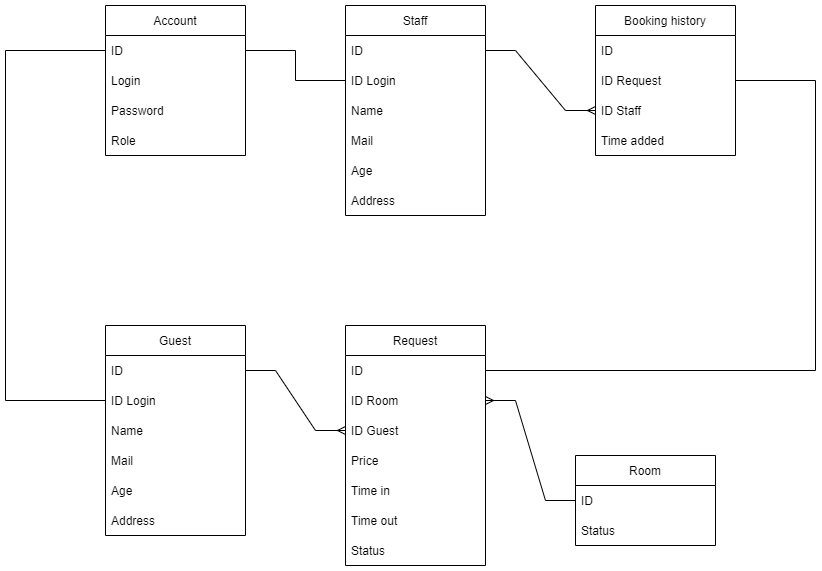

The diagram above was exported from draw.io. Its source (the exported page's mxGraphModel, read from the mxfile embedded in the PNG):
<mxGraphModel dx="1485" dy="857" grid="1" gridSize="10" guides="1" tooltips="1" connect="1" arrows="1" fold="1" page="1" pageScale="1" pageWidth="1169" pageHeight="1654" math="0" shadow="0">
  <root>
    <mxCell id="0" />
    <mxCell id="1" parent="0" />
    <mxCell id="RoYFgo3Zz5bapfH3iYMR-1" value="Account" style="swimlane;fontStyle=0;childLayout=stackLayout;horizontal=1;startSize=30;horizontalStack=0;resizeParent=1;resizeParentMax=0;resizeLast=0;collapsible=1;marginBottom=0;" vertex="1" parent="1">
      <mxGeometry x="160" y="200" width="140" height="150" as="geometry">
        <mxRectangle x="190" y="200" width="80" height="30" as="alternateBounds" />
      </mxGeometry>
    </mxCell>
    <mxCell id="RoYFgo3Zz5bapfH3iYMR-2" value="ID" style="text;strokeColor=none;fillColor=none;align=left;verticalAlign=middle;spacingLeft=4;spacingRight=4;overflow=hidden;points=[[0,0.5],[1,0.5]];portConstraint=eastwest;rotatable=0;" vertex="1" parent="RoYFgo3Zz5bapfH3iYMR-1">
      <mxGeometry y="30" width="140" height="30" as="geometry" />
    </mxCell>
    <mxCell id="RoYFgo3Zz5bapfH3iYMR-3" value="Login" style="text;strokeColor=none;fillColor=none;align=left;verticalAlign=middle;spacingLeft=4;spacingRight=4;overflow=hidden;points=[[0,0.5],[1,0.5]];portConstraint=eastwest;rotatable=0;" vertex="1" parent="RoYFgo3Zz5bapfH3iYMR-1">
      <mxGeometry y="60" width="140" height="30" as="geometry" />
    </mxCell>
    <mxCell id="RoYFgo3Zz5bapfH3iYMR-4" value="Password" style="text;strokeColor=none;fillColor=none;align=left;verticalAlign=middle;spacingLeft=4;spacingRight=4;overflow=hidden;points=[[0,0.5],[1,0.5]];portConstraint=eastwest;rotatable=0;" vertex="1" parent="RoYFgo3Zz5bapfH3iYMR-1">
      <mxGeometry y="90" width="140" height="30" as="geometry" />
    </mxCell>
    <mxCell id="RoYFgo3Zz5bapfH3iYMR-7" value="Role" style="text;strokeColor=none;fillColor=none;align=left;verticalAlign=middle;spacingLeft=4;spacingRight=4;overflow=hidden;points=[[0,0.5],[1,0.5]];portConstraint=eastwest;rotatable=0;" vertex="1" parent="RoYFgo3Zz5bapfH3iYMR-1">
      <mxGeometry y="120" width="140" height="30" as="geometry" />
    </mxCell>
    <mxCell id="RoYFgo3Zz5bapfH3iYMR-8" value="Staff" style="swimlane;fontStyle=0;childLayout=stackLayout;horizontal=1;startSize=30;horizontalStack=0;resizeParent=1;resizeParentMax=0;resizeLast=0;collapsible=1;marginBottom=0;" vertex="1" parent="1">
      <mxGeometry x="400" y="200" width="140" height="210" as="geometry" />
    </mxCell>
    <mxCell id="RoYFgo3Zz5bapfH3iYMR-9" value="ID" style="text;strokeColor=none;fillColor=none;align=left;verticalAlign=middle;spacingLeft=4;spacingRight=4;overflow=hidden;points=[[0,0.5],[1,0.5]];portConstraint=eastwest;rotatable=0;" vertex="1" parent="RoYFgo3Zz5bapfH3iYMR-8">
      <mxGeometry y="30" width="140" height="30" as="geometry" />
    </mxCell>
    <mxCell id="RoYFgo3Zz5bapfH3iYMR-10" value="ID Login" style="text;strokeColor=none;fillColor=none;align=left;verticalAlign=middle;spacingLeft=4;spacingRight=4;overflow=hidden;points=[[0,0.5],[1,0.5]];portConstraint=eastwest;rotatable=0;" vertex="1" parent="RoYFgo3Zz5bapfH3iYMR-8">
      <mxGeometry y="60" width="140" height="30" as="geometry" />
    </mxCell>
    <mxCell id="RoYFgo3Zz5bapfH3iYMR-11" value="Name" style="text;strokeColor=none;fillColor=none;align=left;verticalAlign=middle;spacingLeft=4;spacingRight=4;overflow=hidden;points=[[0,0.5],[1,0.5]];portConstraint=eastwest;rotatable=0;" vertex="1" parent="RoYFgo3Zz5bapfH3iYMR-8">
      <mxGeometry y="90" width="140" height="30" as="geometry" />
    </mxCell>
    <mxCell id="RoYFgo3Zz5bapfH3iYMR-12" value="Mail" style="text;strokeColor=none;fillColor=none;align=left;verticalAlign=middle;spacingLeft=4;spacingRight=4;overflow=hidden;points=[[0,0.5],[1,0.5]];portConstraint=eastwest;rotatable=0;" vertex="1" parent="RoYFgo3Zz5bapfH3iYMR-8">
      <mxGeometry y="120" width="140" height="30" as="geometry" />
    </mxCell>
    <mxCell id="RoYFgo3Zz5bapfH3iYMR-13" value="Age" style="text;strokeColor=none;fillColor=none;align=left;verticalAlign=middle;spacingLeft=4;spacingRight=4;overflow=hidden;points=[[0,0.5],[1,0.5]];portConstraint=eastwest;rotatable=0;" vertex="1" parent="RoYFgo3Zz5bapfH3iYMR-8">
      <mxGeometry y="150" width="140" height="30" as="geometry" />
    </mxCell>
    <mxCell id="RoYFgo3Zz5bapfH3iYMR-14" value="Address" style="text;strokeColor=none;fillColor=none;align=left;verticalAlign=middle;spacingLeft=4;spacingRight=4;overflow=hidden;points=[[0,0.5],[1,0.5]];portConstraint=eastwest;rotatable=0;" vertex="1" parent="RoYFgo3Zz5bapfH3iYMR-8">
      <mxGeometry y="180" width="140" height="30" as="geometry" />
    </mxCell>
    <mxCell id="RoYFgo3Zz5bapfH3iYMR-15" value="Guest" style="swimlane;fontStyle=0;childLayout=stackLayout;horizontal=1;startSize=30;horizontalStack=0;resizeParent=1;resizeParentMax=0;resizeLast=0;collapsible=1;marginBottom=0;" vertex="1" parent="1">
      <mxGeometry x="160" y="520" width="140" height="210" as="geometry" />
    </mxCell>
    <mxCell id="RoYFgo3Zz5bapfH3iYMR-16" value="ID" style="text;strokeColor=none;fillColor=none;align=left;verticalAlign=middle;spacingLeft=4;spacingRight=4;overflow=hidden;points=[[0,0.5],[1,0.5]];portConstraint=eastwest;rotatable=0;" vertex="1" parent="RoYFgo3Zz5bapfH3iYMR-15">
      <mxGeometry y="30" width="140" height="30" as="geometry" />
    </mxCell>
    <mxCell id="RoYFgo3Zz5bapfH3iYMR-17" value="ID Login" style="text;strokeColor=none;fillColor=none;align=left;verticalAlign=middle;spacingLeft=4;spacingRight=4;overflow=hidden;points=[[0,0.5],[1,0.5]];portConstraint=eastwest;rotatable=0;" vertex="1" parent="RoYFgo3Zz5bapfH3iYMR-15">
      <mxGeometry y="60" width="140" height="30" as="geometry" />
    </mxCell>
    <mxCell id="RoYFgo3Zz5bapfH3iYMR-18" value="Name" style="text;strokeColor=none;fillColor=none;align=left;verticalAlign=middle;spacingLeft=4;spacingRight=4;overflow=hidden;points=[[0,0.5],[1,0.5]];portConstraint=eastwest;rotatable=0;" vertex="1" parent="RoYFgo3Zz5bapfH3iYMR-15">
      <mxGeometry y="90" width="140" height="30" as="geometry" />
    </mxCell>
    <mxCell id="RoYFgo3Zz5bapfH3iYMR-19" value="Mail" style="text;strokeColor=none;fillColor=none;align=left;verticalAlign=middle;spacingLeft=4;spacingRight=4;overflow=hidden;points=[[0,0.5],[1,0.5]];portConstraint=eastwest;rotatable=0;" vertex="1" parent="RoYFgo3Zz5bapfH3iYMR-15">
      <mxGeometry y="120" width="140" height="30" as="geometry" />
    </mxCell>
    <mxCell id="RoYFgo3Zz5bapfH3iYMR-20" value="Age" style="text;strokeColor=none;fillColor=none;align=left;verticalAlign=middle;spacingLeft=4;spacingRight=4;overflow=hidden;points=[[0,0.5],[1,0.5]];portConstraint=eastwest;rotatable=0;" vertex="1" parent="RoYFgo3Zz5bapfH3iYMR-15">
      <mxGeometry y="150" width="140" height="30" as="geometry" />
    </mxCell>
    <mxCell id="RoYFgo3Zz5bapfH3iYMR-21" value="Address" style="text;strokeColor=none;fillColor=none;align=left;verticalAlign=middle;spacingLeft=4;spacingRight=4;overflow=hidden;points=[[0,0.5],[1,0.5]];portConstraint=eastwest;rotatable=0;" vertex="1" parent="RoYFgo3Zz5bapfH3iYMR-15">
      <mxGeometry y="180" width="140" height="30" as="geometry" />
    </mxCell>
    <mxCell id="RoYFgo3Zz5bapfH3iYMR-22" value="Request" style="swimlane;fontStyle=0;childLayout=stackLayout;horizontal=1;startSize=30;horizontalStack=0;resizeParent=1;resizeParentMax=0;resizeLast=0;collapsible=1;marginBottom=0;" vertex="1" parent="1">
      <mxGeometry x="400" y="520" width="140" height="240" as="geometry" />
    </mxCell>
    <mxCell id="RoYFgo3Zz5bapfH3iYMR-23" value="ID" style="text;strokeColor=none;fillColor=none;align=left;verticalAlign=middle;spacingLeft=4;spacingRight=4;overflow=hidden;points=[[0,0.5],[1,0.5]];portConstraint=eastwest;rotatable=0;" vertex="1" parent="RoYFgo3Zz5bapfH3iYMR-22">
      <mxGeometry y="30" width="140" height="30" as="geometry" />
    </mxCell>
    <mxCell id="RoYFgo3Zz5bapfH3iYMR-24" value="ID Room" style="text;strokeColor=none;fillColor=none;align=left;verticalAlign=middle;spacingLeft=4;spacingRight=4;overflow=hidden;points=[[0,0.5],[1,0.5]];portConstraint=eastwest;rotatable=0;" vertex="1" parent="RoYFgo3Zz5bapfH3iYMR-22">
      <mxGeometry y="60" width="140" height="30" as="geometry" />
    </mxCell>
    <mxCell id="RoYFgo3Zz5bapfH3iYMR-25" value="ID Guest" style="text;strokeColor=none;fillColor=none;align=left;verticalAlign=middle;spacingLeft=4;spacingRight=4;overflow=hidden;points=[[0,0.5],[1,0.5]];portConstraint=eastwest;rotatable=0;" vertex="1" parent="RoYFgo3Zz5bapfH3iYMR-22">
      <mxGeometry y="90" width="140" height="30" as="geometry" />
    </mxCell>
    <mxCell id="RoYFgo3Zz5bapfH3iYMR-26" value="Price" style="text;strokeColor=none;fillColor=none;align=left;verticalAlign=middle;spacingLeft=4;spacingRight=4;overflow=hidden;points=[[0,0.5],[1,0.5]];portConstraint=eastwest;rotatable=0;" vertex="1" parent="RoYFgo3Zz5bapfH3iYMR-22">
      <mxGeometry y="120" width="140" height="30" as="geometry" />
    </mxCell>
    <mxCell id="RoYFgo3Zz5bapfH3iYMR-27" value="Time in" style="text;strokeColor=none;fillColor=none;align=left;verticalAlign=middle;spacingLeft=4;spacingRight=4;overflow=hidden;points=[[0,0.5],[1,0.5]];portConstraint=eastwest;rotatable=0;" vertex="1" parent="RoYFgo3Zz5bapfH3iYMR-22">
      <mxGeometry y="150" width="140" height="30" as="geometry" />
    </mxCell>
    <mxCell id="RoYFgo3Zz5bapfH3iYMR-28" value="Time out" style="text;strokeColor=none;fillColor=none;align=left;verticalAlign=middle;spacingLeft=4;spacingRight=4;overflow=hidden;points=[[0,0.5],[1,0.5]];portConstraint=eastwest;rotatable=0;" vertex="1" parent="RoYFgo3Zz5bapfH3iYMR-22">
      <mxGeometry y="180" width="140" height="30" as="geometry" />
    </mxCell>
    <mxCell id="lXiKRngdJ8Vt9pak3faW-1" value="Status" style="text;strokeColor=none;fillColor=none;align=left;verticalAlign=middle;spacingLeft=4;spacingRight=4;overflow=hidden;points=[[0,0.5],[1,0.5]];portConstraint=eastwest;rotatable=0;" vertex="1" parent="RoYFgo3Zz5bapfH3iYMR-22">
      <mxGeometry y="210" width="140" height="30" as="geometry" />
    </mxCell>
    <mxCell id="RoYFgo3Zz5bapfH3iYMR-29" value="Room" style="swimlane;fontStyle=0;childLayout=stackLayout;horizontal=1;startSize=30;horizontalStack=0;resizeParent=1;resizeParentMax=0;resizeLast=0;collapsible=1;marginBottom=0;" vertex="1" parent="1">
      <mxGeometry x="630" y="650" width="140" height="90" as="geometry" />
    </mxCell>
    <mxCell id="RoYFgo3Zz5bapfH3iYMR-30" value="ID" style="text;strokeColor=none;fillColor=none;align=left;verticalAlign=middle;spacingLeft=4;spacingRight=4;overflow=hidden;points=[[0,0.5],[1,0.5]];portConstraint=eastwest;rotatable=0;" vertex="1" parent="RoYFgo3Zz5bapfH3iYMR-29">
      <mxGeometry y="30" width="140" height="30" as="geometry" />
    </mxCell>
    <mxCell id="RoYFgo3Zz5bapfH3iYMR-31" value="Status" style="text;strokeColor=none;fillColor=none;align=left;verticalAlign=middle;spacingLeft=4;spacingRight=4;overflow=hidden;points=[[0,0.5],[1,0.5]];portConstraint=eastwest;rotatable=0;" vertex="1" parent="RoYFgo3Zz5bapfH3iYMR-29">
      <mxGeometry y="60" width="140" height="30" as="geometry" />
    </mxCell>
    <mxCell id="RoYFgo3Zz5bapfH3iYMR-33" value="Booking history" style="swimlane;fontStyle=0;childLayout=stackLayout;horizontal=1;startSize=30;horizontalStack=0;resizeParent=1;resizeParentMax=0;resizeLast=0;collapsible=1;marginBottom=0;" vertex="1" parent="1">
      <mxGeometry x="650" y="200" width="140" height="150" as="geometry" />
    </mxCell>
    <mxCell id="RoYFgo3Zz5bapfH3iYMR-34" value="ID" style="text;strokeColor=none;fillColor=none;align=left;verticalAlign=middle;spacingLeft=4;spacingRight=4;overflow=hidden;points=[[0,0.5],[1,0.5]];portConstraint=eastwest;rotatable=0;" vertex="1" parent="RoYFgo3Zz5bapfH3iYMR-33">
      <mxGeometry y="30" width="140" height="30" as="geometry" />
    </mxCell>
    <mxCell id="RoYFgo3Zz5bapfH3iYMR-35" value="ID Request" style="text;strokeColor=none;fillColor=none;align=left;verticalAlign=middle;spacingLeft=4;spacingRight=4;overflow=hidden;points=[[0,0.5],[1,0.5]];portConstraint=eastwest;rotatable=0;" vertex="1" parent="RoYFgo3Zz5bapfH3iYMR-33">
      <mxGeometry y="60" width="140" height="30" as="geometry" />
    </mxCell>
    <mxCell id="RoYFgo3Zz5bapfH3iYMR-36" value="ID Staff" style="text;strokeColor=none;fillColor=none;align=left;verticalAlign=middle;spacingLeft=4;spacingRight=4;overflow=hidden;points=[[0,0.5],[1,0.5]];portConstraint=eastwest;rotatable=0;" vertex="1" parent="RoYFgo3Zz5bapfH3iYMR-33">
      <mxGeometry y="90" width="140" height="30" as="geometry" />
    </mxCell>
    <mxCell id="RoYFgo3Zz5bapfH3iYMR-37" value="Time added" style="text;strokeColor=none;fillColor=none;align=left;verticalAlign=middle;spacingLeft=4;spacingRight=4;overflow=hidden;points=[[0,0.5],[1,0.5]];portConstraint=eastwest;rotatable=0;" vertex="1" parent="RoYFgo3Zz5bapfH3iYMR-33">
      <mxGeometry y="120" width="140" height="30" as="geometry" />
    </mxCell>
    <mxCell id="RoYFgo3Zz5bapfH3iYMR-39" value="" style="endArrow=none;html=1;rounded=0;entryX=0;entryY=0.5;entryDx=0;entryDy=0;exitX=0;exitY=0.5;exitDx=0;exitDy=0;edgeStyle=orthogonalEdgeStyle;" edge="1" parent="1" source="RoYFgo3Zz5bapfH3iYMR-17" target="RoYFgo3Zz5bapfH3iYMR-2">
      <mxGeometry width="50" height="50" relative="1" as="geometry">
        <mxPoint x="560" y="460" as="sourcePoint" />
        <mxPoint x="610" y="410" as="targetPoint" />
        <Array as="points">
          <mxPoint x="60" y="595" />
          <mxPoint x="60" y="245" />
        </Array>
      </mxGeometry>
    </mxCell>
    <mxCell id="RoYFgo3Zz5bapfH3iYMR-40" value="" style="endArrow=none;html=1;rounded=0;entryX=1;entryY=0.5;entryDx=0;entryDy=0;exitX=0;exitY=0.5;exitDx=0;exitDy=0;edgeStyle=orthogonalEdgeStyle;" edge="1" parent="1" source="RoYFgo3Zz5bapfH3iYMR-10" target="RoYFgo3Zz5bapfH3iYMR-2">
      <mxGeometry width="50" height="50" relative="1" as="geometry">
        <mxPoint x="560" y="460" as="sourcePoint" />
        <mxPoint x="610" y="410" as="targetPoint" />
      </mxGeometry>
    </mxCell>
    <mxCell id="RoYFgo3Zz5bapfH3iYMR-42" value="" style="edgeStyle=entityRelationEdgeStyle;fontSize=12;html=1;endArrow=ERmany;rounded=0;exitX=0;exitY=0.5;exitDx=0;exitDy=0;entryX=1;entryY=0.5;entryDx=0;entryDy=0;" edge="1" parent="1" source="RoYFgo3Zz5bapfH3iYMR-30" target="RoYFgo3Zz5bapfH3iYMR-24">
      <mxGeometry width="100" height="100" relative="1" as="geometry">
        <mxPoint x="530" y="490" as="sourcePoint" />
        <mxPoint x="630" y="390" as="targetPoint" />
      </mxGeometry>
    </mxCell>
    <mxCell id="RoYFgo3Zz5bapfH3iYMR-43" value="" style="edgeStyle=entityRelationEdgeStyle;fontSize=12;html=1;endArrow=ERmany;rounded=0;exitX=1;exitY=0.5;exitDx=0;exitDy=0;" edge="1" parent="1" source="RoYFgo3Zz5bapfH3iYMR-16" target="RoYFgo3Zz5bapfH3iYMR-25">
      <mxGeometry width="100" height="100" relative="1" as="geometry">
        <mxPoint x="530" y="490" as="sourcePoint" />
        <mxPoint x="630" y="390" as="targetPoint" />
      </mxGeometry>
    </mxCell>
    <mxCell id="RoYFgo3Zz5bapfH3iYMR-44" value="" style="endArrow=none;html=1;rounded=0;exitX=1;exitY=0.5;exitDx=0;exitDy=0;entryX=1;entryY=0.5;entryDx=0;entryDy=0;edgeStyle=orthogonalEdgeStyle;" edge="1" parent="1" source="RoYFgo3Zz5bapfH3iYMR-23" target="RoYFgo3Zz5bapfH3iYMR-35">
      <mxGeometry width="50" height="50" relative="1" as="geometry">
        <mxPoint x="560" y="460" as="sourcePoint" />
        <mxPoint x="610" y="410" as="targetPoint" />
        <Array as="points">
          <mxPoint x="870" y="565" />
          <mxPoint x="870" y="275" />
        </Array>
      </mxGeometry>
    </mxCell>
    <mxCell id="RoYFgo3Zz5bapfH3iYMR-46" value="" style="edgeStyle=entityRelationEdgeStyle;fontSize=12;html=1;endArrow=ERmany;rounded=0;exitX=1;exitY=0.5;exitDx=0;exitDy=0;entryX=0;entryY=0.5;entryDx=0;entryDy=0;" edge="1" parent="1" source="RoYFgo3Zz5bapfH3iYMR-9" target="RoYFgo3Zz5bapfH3iYMR-36">
      <mxGeometry width="100" height="100" relative="1" as="geometry">
        <mxPoint x="530" y="490" as="sourcePoint" />
        <mxPoint x="630" y="390" as="targetPoint" />
      </mxGeometry>
    </mxCell>
  </root>
</mxGraphModel>